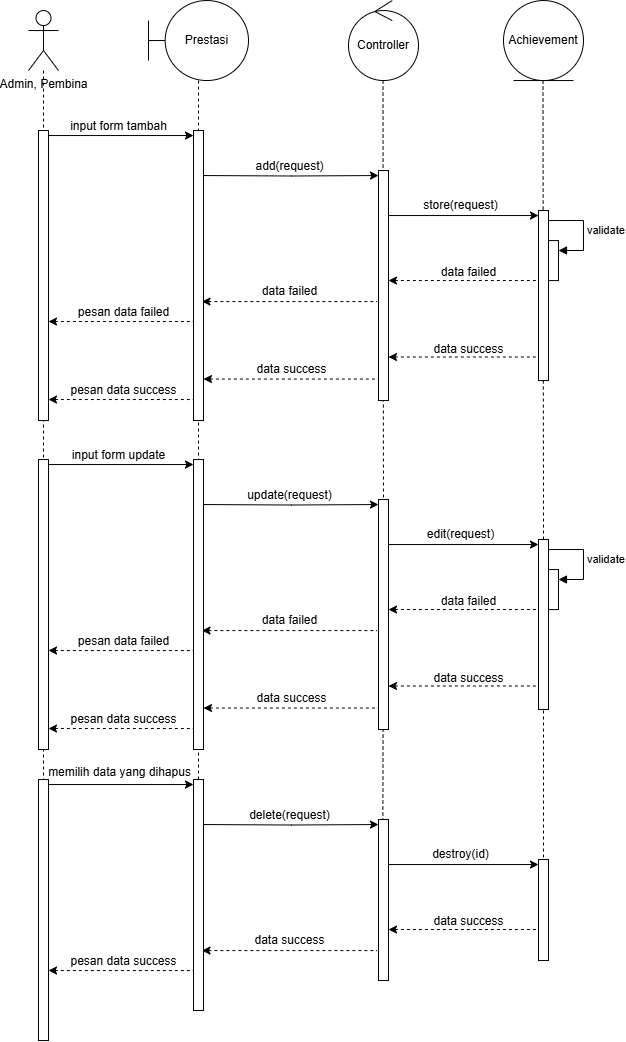

The diagram above was exported from draw.io. Its source (the exported page's mxGraphModel, read from the mxfile embedded in the PNG):
<mxGraphModel dx="2600" dy="942" grid="1" gridSize="10" guides="1" tooltips="1" connect="1" arrows="1" fold="1" page="1" pageScale="1" pageWidth="850" pageHeight="1100" math="0" shadow="0">
  <root>
    <mxCell id="0" />
    <mxCell id="1" parent="0" />
    <mxCell id="2" style="edgeStyle=orthogonalEdgeStyle;rounded=0;orthogonalLoop=1;jettySize=auto;html=1;endArrow=none;endFill=0;dashed=1;" edge="1" parent="1">
      <mxGeometry relative="1" as="geometry">
        <mxPoint x="5315" y="1180.04" as="targetPoint" />
        <mxPoint x="5314.5" y="300.04" as="sourcePoint" />
      </mxGeometry>
    </mxCell>
    <mxCell id="3" style="edgeStyle=orthogonalEdgeStyle;rounded=0;orthogonalLoop=1;jettySize=auto;html=1;endArrow=none;endFill=0;dashed=1;" edge="1" parent="1">
      <mxGeometry relative="1" as="geometry">
        <mxPoint x="5154" y="1200.04" as="targetPoint" />
        <mxPoint x="5154.5" y="300.04" as="sourcePoint" />
      </mxGeometry>
    </mxCell>
    <mxCell id="4" style="edgeStyle=orthogonalEdgeStyle;rounded=0;orthogonalLoop=1;jettySize=auto;html=1;endArrow=none;endFill=0;dashed=1;" edge="1" parent="1">
      <mxGeometry relative="1" as="geometry">
        <mxPoint x="4970" y="1230.04" as="targetPoint" />
        <mxPoint x="4970" y="300.04" as="sourcePoint" />
      </mxGeometry>
    </mxCell>
    <mxCell id="5" value="Prestasi" style="shape=umlBoundary;whiteSpace=wrap;html=1;" vertex="1" parent="1">
      <mxGeometry x="4920" y="220.04" width="100" height="80" as="geometry" />
    </mxCell>
    <mxCell id="6" value="Controller" style="ellipse;shape=umlControl;whiteSpace=wrap;html=1;" vertex="1" parent="1">
      <mxGeometry x="5120" y="220.04" width="70" height="80" as="geometry" />
    </mxCell>
    <mxCell id="7" value="Achievement" style="ellipse;shape=umlEntity;whiteSpace=wrap;html=1;" vertex="1" parent="1">
      <mxGeometry x="5275" y="220.04" width="80" height="80" as="geometry" />
    </mxCell>
    <mxCell id="8" style="edgeStyle=orthogonalEdgeStyle;rounded=0;orthogonalLoop=1;jettySize=auto;html=1;endArrow=none;endFill=0;dashed=1;" edge="1" source="9" parent="1">
      <mxGeometry relative="1" as="geometry">
        <mxPoint x="4815" y="1260.04" as="targetPoint" />
      </mxGeometry>
    </mxCell>
    <mxCell id="9" value="Admin, Pembina" style="shape=umlActor;verticalLabelPosition=bottom;verticalAlign=top;html=1;" vertex="1" parent="1">
      <mxGeometry x="4800" y="230.04" width="30" height="60" as="geometry" />
    </mxCell>
    <mxCell id="10" value="" style="html=1;points=[[0,0,0,0,5],[0,1,0,0,-5],[1,0,0,0,5],[1,1,0,0,-5]];perimeter=orthogonalPerimeter;outlineConnect=0;targetShapes=umlLifeline;portConstraint=eastwest;newEdgeStyle={&quot;curved&quot;:0,&quot;rounded&quot;:0};" vertex="1" parent="1">
      <mxGeometry x="4810" y="350.04" width="10" height="290" as="geometry" />
    </mxCell>
    <mxCell id="11" value="" style="html=1;points=[[0,0,0,0,5],[0,1,0,0,-5],[1,0,0,0,5],[1,1,0,0,-5]];perimeter=orthogonalPerimeter;outlineConnect=0;targetShapes=umlLifeline;portConstraint=eastwest;newEdgeStyle={&quot;curved&quot;:0,&quot;rounded&quot;:0};" vertex="1" parent="1">
      <mxGeometry x="4965" y="350.04" width="10" height="290" as="geometry" />
    </mxCell>
    <mxCell id="12" style="edgeStyle=orthogonalEdgeStyle;rounded=0;orthogonalLoop=1;jettySize=auto;html=1;curved=0;entryX=0;entryY=0;entryDx=0;entryDy=5;entryPerimeter=0;exitX=1;exitY=0;exitDx=0;exitDy=5;exitPerimeter=0;" edge="1" source="10" target="11" parent="1">
      <mxGeometry relative="1" as="geometry" />
    </mxCell>
    <mxCell id="13" value="input form tambah" style="text;html=1;align=center;verticalAlign=middle;resizable=0;points=[];autosize=1;strokeColor=none;fillColor=none;" vertex="1" parent="1">
      <mxGeometry x="4830" y="331.04" width="120" height="30" as="geometry" />
    </mxCell>
    <mxCell id="14" value="" style="html=1;points=[[0,0,0,0,5],[0,1,0,0,-5],[1,0,0,0,5],[1,1,0,0,-5]];perimeter=orthogonalPerimeter;outlineConnect=0;targetShapes=umlLifeline;portConstraint=eastwest;newEdgeStyle={&quot;curved&quot;:0,&quot;rounded&quot;:0};" vertex="1" parent="1">
      <mxGeometry x="5150" y="390.04" width="10" height="230" as="geometry" />
    </mxCell>
    <mxCell id="15" style="edgeStyle=orthogonalEdgeStyle;rounded=0;orthogonalLoop=1;jettySize=auto;html=1;curved=0;entryX=0;entryY=0;entryDx=0;entryDy=5;entryPerimeter=0;" edge="1" target="14" parent="1">
      <mxGeometry relative="1" as="geometry">
        <mxPoint x="4975" y="395.04" as="sourcePoint" />
        <mxPoint x="5120" y="400.04" as="targetPoint" />
      </mxGeometry>
    </mxCell>
    <mxCell id="16" value="add(request)" style="text;html=1;align=center;verticalAlign=middle;resizable=0;points=[];autosize=1;strokeColor=none;fillColor=none;" vertex="1" parent="1">
      <mxGeometry x="5016" y="371.04" width="90" height="30" as="geometry" />
    </mxCell>
    <mxCell id="17" value="" style="html=1;points=[[0,0,0,0,5],[0,1,0,0,-5],[1,0,0,0,5],[1,1,0,0,-5]];perimeter=orthogonalPerimeter;outlineConnect=0;targetShapes=umlLifeline;portConstraint=eastwest;newEdgeStyle={&quot;curved&quot;:0,&quot;rounded&quot;:0};" vertex="1" parent="1">
      <mxGeometry x="5310" y="430.04" width="10" height="170" as="geometry" />
    </mxCell>
    <mxCell id="18" style="rounded=0;orthogonalLoop=1;jettySize=auto;html=1;entryX=0;entryY=0;entryDx=0;entryDy=5;entryPerimeter=0;" edge="1" source="14" target="17" parent="1">
      <mxGeometry relative="1" as="geometry">
        <mxPoint x="5160" y="440.04" as="sourcePoint" />
        <mxPoint x="5305" y="440.04" as="targetPoint" />
      </mxGeometry>
    </mxCell>
    <mxCell id="19" value="store(request)" style="text;html=1;align=center;verticalAlign=middle;resizable=0;points=[];autosize=1;strokeColor=none;fillColor=none;" vertex="1" parent="1">
      <mxGeometry x="5182" y="410.04" width="100" height="30" as="geometry" />
    </mxCell>
    <mxCell id="20" value="" style="html=1;points=[[0,0,0,0,5],[0,1,0,0,-5],[1,0,0,0,5],[1,1,0,0,-5]];perimeter=orthogonalPerimeter;outlineConnect=0;targetShapes=umlLifeline;portConstraint=eastwest;newEdgeStyle={&quot;curved&quot;:0,&quot;rounded&quot;:0};" vertex="1" parent="1">
      <mxGeometry x="5320" y="460.08000000000004" width="10" height="40" as="geometry" />
    </mxCell>
    <mxCell id="21" value="validate" style="html=1;align=left;spacingLeft=2;endArrow=block;rounded=0;edgeStyle=orthogonalEdgeStyle;curved=0;rounded=0;" edge="1" target="20" parent="1">
      <mxGeometry relative="1" as="geometry">
        <mxPoint x="5320" y="440.04" as="sourcePoint" />
        <Array as="points">
          <mxPoint x="5355" y="470.08000000000004" />
        </Array>
      </mxGeometry>
    </mxCell>
    <mxCell id="22" style="rounded=0;orthogonalLoop=1;jettySize=auto;html=1;entryX=0;entryY=0;entryDx=0;entryDy=5;entryPerimeter=0;startArrow=classic;startFill=1;endArrow=none;endFill=0;dashed=1;" edge="1" parent="1">
      <mxGeometry relative="1" as="geometry">
        <mxPoint x="5160" y="500.04" as="sourcePoint" />
        <mxPoint x="5310" y="500.04" as="targetPoint" />
      </mxGeometry>
    </mxCell>
    <mxCell id="23" value="data failed" style="text;html=1;align=center;verticalAlign=middle;resizable=0;points=[];autosize=1;strokeColor=none;fillColor=none;dashed=1;" vertex="1" parent="1">
      <mxGeometry x="5200" y="477.08" width="80" height="30" as="geometry" />
    </mxCell>
    <mxCell id="24" style="edgeStyle=orthogonalEdgeStyle;rounded=0;orthogonalLoop=1;jettySize=auto;html=1;curved=0;entryX=0;entryY=0;entryDx=0;entryDy=5;entryPerimeter=0;startArrow=classic;startFill=1;endArrow=none;endFill=0;dashed=1;" edge="1" parent="1">
      <mxGeometry relative="1" as="geometry">
        <mxPoint x="4973.5" y="521.08" as="sourcePoint" />
        <mxPoint x="5148.5" y="521.08" as="targetPoint" />
      </mxGeometry>
    </mxCell>
    <mxCell id="25" value="data failed" style="text;html=1;align=center;verticalAlign=middle;resizable=0;points=[];autosize=1;strokeColor=none;fillColor=none;dashed=1;" vertex="1" parent="1">
      <mxGeometry x="5021" y="496.08000000000004" width="80" height="30" as="geometry" />
    </mxCell>
    <mxCell id="26" style="edgeStyle=orthogonalEdgeStyle;rounded=0;orthogonalLoop=1;jettySize=auto;html=1;curved=0;entryX=0;entryY=0;entryDx=0;entryDy=5;entryPerimeter=0;exitX=1;exitY=0;exitDx=0;exitDy=5;exitPerimeter=0;startArrow=classic;startFill=1;endArrow=none;endFill=0;dashed=1;" edge="1" parent="1">
      <mxGeometry relative="1" as="geometry">
        <mxPoint x="4820" y="541.04" as="sourcePoint" />
        <mxPoint x="4965" y="541.04" as="targetPoint" />
      </mxGeometry>
    </mxCell>
    <mxCell id="27" value="pesan data failed" style="text;html=1;align=center;verticalAlign=middle;resizable=0;points=[];autosize=1;strokeColor=none;fillColor=none;dashed=1;" vertex="1" parent="1">
      <mxGeometry x="4840" y="517.04" width="110" height="30" as="geometry" />
    </mxCell>
    <mxCell id="28" style="rounded=0;orthogonalLoop=1;jettySize=auto;html=1;entryX=0;entryY=0;entryDx=0;entryDy=5;entryPerimeter=0;startArrow=classic;startFill=1;endArrow=none;endFill=0;dashed=1;" edge="1" parent="1">
      <mxGeometry relative="1" as="geometry">
        <mxPoint x="5160" y="576.5" as="sourcePoint" />
        <mxPoint x="5310" y="576.5" as="targetPoint" />
      </mxGeometry>
    </mxCell>
    <mxCell id="29" value="data success" style="text;html=1;align=center;verticalAlign=middle;resizable=0;points=[];autosize=1;strokeColor=none;fillColor=none;dashed=1;" vertex="1" parent="1">
      <mxGeometry x="5195" y="553.54" width="90" height="30" as="geometry" />
    </mxCell>
    <mxCell id="30" style="edgeStyle=orthogonalEdgeStyle;rounded=0;orthogonalLoop=1;jettySize=auto;html=1;curved=0;entryX=0;entryY=0;entryDx=0;entryDy=5;entryPerimeter=0;startArrow=classic;startFill=1;endArrow=none;endFill=0;dashed=1;" edge="1" parent="1">
      <mxGeometry relative="1" as="geometry">
        <mxPoint x="4975" y="598.54" as="sourcePoint" />
        <mxPoint x="5150" y="598.54" as="targetPoint" />
      </mxGeometry>
    </mxCell>
    <mxCell id="31" value="data success" style="text;html=1;align=center;verticalAlign=middle;resizable=0;points=[];autosize=1;strokeColor=none;fillColor=none;dashed=1;" vertex="1" parent="1">
      <mxGeometry x="5017.5" y="573.54" width="90" height="30" as="geometry" />
    </mxCell>
    <mxCell id="32" style="edgeStyle=orthogonalEdgeStyle;rounded=0;orthogonalLoop=1;jettySize=auto;html=1;curved=0;entryX=0;entryY=0;entryDx=0;entryDy=5;entryPerimeter=0;exitX=1;exitY=0;exitDx=0;exitDy=5;exitPerimeter=0;startArrow=classic;startFill=1;endArrow=none;endFill=0;dashed=1;" edge="1" parent="1">
      <mxGeometry relative="1" as="geometry">
        <mxPoint x="4820" y="619.04" as="sourcePoint" />
        <mxPoint x="4965" y="619.04" as="targetPoint" />
      </mxGeometry>
    </mxCell>
    <mxCell id="33" value="pesan data success" style="text;html=1;align=center;verticalAlign=middle;resizable=0;points=[];autosize=1;strokeColor=none;fillColor=none;dashed=1;" vertex="1" parent="1">
      <mxGeometry x="4830" y="595.04" width="130" height="30" as="geometry" />
    </mxCell>
    <mxCell id="34" value="" style="html=1;points=[[0,0,0,0,5],[0,1,0,0,-5],[1,0,0,0,5],[1,1,0,0,-5]];perimeter=orthogonalPerimeter;outlineConnect=0;targetShapes=umlLifeline;portConstraint=eastwest;newEdgeStyle={&quot;curved&quot;:0,&quot;rounded&quot;:0};" vertex="1" parent="1">
      <mxGeometry x="4810" y="679.04" width="10" height="290" as="geometry" />
    </mxCell>
    <mxCell id="35" value="" style="html=1;points=[[0,0,0,0,5],[0,1,0,0,-5],[1,0,0,0,5],[1,1,0,0,-5]];perimeter=orthogonalPerimeter;outlineConnect=0;targetShapes=umlLifeline;portConstraint=eastwest;newEdgeStyle={&quot;curved&quot;:0,&quot;rounded&quot;:0};" vertex="1" parent="1">
      <mxGeometry x="4965" y="679.04" width="10" height="290" as="geometry" />
    </mxCell>
    <mxCell id="36" style="edgeStyle=orthogonalEdgeStyle;rounded=0;orthogonalLoop=1;jettySize=auto;html=1;curved=0;entryX=0;entryY=0;entryDx=0;entryDy=5;entryPerimeter=0;exitX=1;exitY=0;exitDx=0;exitDy=5;exitPerimeter=0;" edge="1" source="34" target="35" parent="1">
      <mxGeometry relative="1" as="geometry" />
    </mxCell>
    <mxCell id="37" value="input form update" style="text;html=1;align=center;verticalAlign=middle;resizable=0;points=[];autosize=1;strokeColor=none;fillColor=none;" vertex="1" parent="1">
      <mxGeometry x="4830" y="660.04" width="120" height="30" as="geometry" />
    </mxCell>
    <mxCell id="38" value="" style="html=1;points=[[0,0,0,0,5],[0,1,0,0,-5],[1,0,0,0,5],[1,1,0,0,-5]];perimeter=orthogonalPerimeter;outlineConnect=0;targetShapes=umlLifeline;portConstraint=eastwest;newEdgeStyle={&quot;curved&quot;:0,&quot;rounded&quot;:0};" vertex="1" parent="1">
      <mxGeometry x="5150" y="719.04" width="10" height="230" as="geometry" />
    </mxCell>
    <mxCell id="39" style="edgeStyle=orthogonalEdgeStyle;rounded=0;orthogonalLoop=1;jettySize=auto;html=1;curved=0;entryX=0;entryY=0;entryDx=0;entryDy=5;entryPerimeter=0;" edge="1" target="38" parent="1">
      <mxGeometry relative="1" as="geometry">
        <mxPoint x="4975" y="724.04" as="sourcePoint" />
        <mxPoint x="5120" y="729.04" as="targetPoint" />
      </mxGeometry>
    </mxCell>
    <mxCell id="40" value="update(request)" style="text;html=1;align=center;verticalAlign=middle;resizable=0;points=[];autosize=1;strokeColor=none;fillColor=none;" vertex="1" parent="1">
      <mxGeometry x="5006" y="700.04" width="110" height="30" as="geometry" />
    </mxCell>
    <mxCell id="41" value="" style="html=1;points=[[0,0,0,0,5],[0,1,0,0,-5],[1,0,0,0,5],[1,1,0,0,-5]];perimeter=orthogonalPerimeter;outlineConnect=0;targetShapes=umlLifeline;portConstraint=eastwest;newEdgeStyle={&quot;curved&quot;:0,&quot;rounded&quot;:0};" vertex="1" parent="1">
      <mxGeometry x="5310" y="759.04" width="10" height="170" as="geometry" />
    </mxCell>
    <mxCell id="42" style="rounded=0;orthogonalLoop=1;jettySize=auto;html=1;entryX=0;entryY=0;entryDx=0;entryDy=5;entryPerimeter=0;" edge="1" source="38" target="41" parent="1">
      <mxGeometry relative="1" as="geometry">
        <mxPoint x="5160" y="769.04" as="sourcePoint" />
        <mxPoint x="5305" y="769.04" as="targetPoint" />
      </mxGeometry>
    </mxCell>
    <mxCell id="43" value="edit(request)" style="text;html=1;align=center;verticalAlign=middle;resizable=0;points=[];autosize=1;strokeColor=none;fillColor=none;" vertex="1" parent="1">
      <mxGeometry x="5187" y="739.04" width="90" height="30" as="geometry" />
    </mxCell>
    <mxCell id="44" value="" style="html=1;points=[[0,0,0,0,5],[0,1,0,0,-5],[1,0,0,0,5],[1,1,0,0,-5]];perimeter=orthogonalPerimeter;outlineConnect=0;targetShapes=umlLifeline;portConstraint=eastwest;newEdgeStyle={&quot;curved&quot;:0,&quot;rounded&quot;:0};" vertex="1" parent="1">
      <mxGeometry x="5320" y="789.0799999999999" width="10" height="40" as="geometry" />
    </mxCell>
    <mxCell id="45" value="validate" style="html=1;align=left;spacingLeft=2;endArrow=block;rounded=0;edgeStyle=orthogonalEdgeStyle;curved=0;rounded=0;" edge="1" target="44" parent="1">
      <mxGeometry relative="1" as="geometry">
        <mxPoint x="5320" y="769.04" as="sourcePoint" />
        <Array as="points">
          <mxPoint x="5355" y="799.0799999999999" />
        </Array>
      </mxGeometry>
    </mxCell>
    <mxCell id="46" style="rounded=0;orthogonalLoop=1;jettySize=auto;html=1;entryX=0;entryY=0;entryDx=0;entryDy=5;entryPerimeter=0;startArrow=classic;startFill=1;endArrow=none;endFill=0;dashed=1;" edge="1" parent="1">
      <mxGeometry relative="1" as="geometry">
        <mxPoint x="5160" y="829.04" as="sourcePoint" />
        <mxPoint x="5310" y="829.04" as="targetPoint" />
      </mxGeometry>
    </mxCell>
    <mxCell id="47" value="data failed" style="text;html=1;align=center;verticalAlign=middle;resizable=0;points=[];autosize=1;strokeColor=none;fillColor=none;dashed=1;" vertex="1" parent="1">
      <mxGeometry x="5200" y="806.0799999999999" width="80" height="30" as="geometry" />
    </mxCell>
    <mxCell id="48" style="edgeStyle=orthogonalEdgeStyle;rounded=0;orthogonalLoop=1;jettySize=auto;html=1;curved=0;entryX=0;entryY=0;entryDx=0;entryDy=5;entryPerimeter=0;startArrow=classic;startFill=1;endArrow=none;endFill=0;dashed=1;" edge="1" parent="1">
      <mxGeometry relative="1" as="geometry">
        <mxPoint x="4973.5" y="850.0799999999999" as="sourcePoint" />
        <mxPoint x="5148.5" y="850.0799999999999" as="targetPoint" />
      </mxGeometry>
    </mxCell>
    <mxCell id="49" value="data failed" style="text;html=1;align=center;verticalAlign=middle;resizable=0;points=[];autosize=1;strokeColor=none;fillColor=none;dashed=1;" vertex="1" parent="1">
      <mxGeometry x="5021" y="825.0799999999999" width="80" height="30" as="geometry" />
    </mxCell>
    <mxCell id="50" style="edgeStyle=orthogonalEdgeStyle;rounded=0;orthogonalLoop=1;jettySize=auto;html=1;curved=0;entryX=0;entryY=0;entryDx=0;entryDy=5;entryPerimeter=0;exitX=1;exitY=0;exitDx=0;exitDy=5;exitPerimeter=0;startArrow=classic;startFill=1;endArrow=none;endFill=0;dashed=1;" edge="1" parent="1">
      <mxGeometry relative="1" as="geometry">
        <mxPoint x="4820" y="870.04" as="sourcePoint" />
        <mxPoint x="4965" y="870.04" as="targetPoint" />
      </mxGeometry>
    </mxCell>
    <mxCell id="51" value="pesan data failed" style="text;html=1;align=center;verticalAlign=middle;resizable=0;points=[];autosize=1;strokeColor=none;fillColor=none;dashed=1;" vertex="1" parent="1">
      <mxGeometry x="4840" y="846.04" width="110" height="30" as="geometry" />
    </mxCell>
    <mxCell id="52" style="rounded=0;orthogonalLoop=1;jettySize=auto;html=1;entryX=0;entryY=0;entryDx=0;entryDy=5;entryPerimeter=0;startArrow=classic;startFill=1;endArrow=none;endFill=0;dashed=1;" edge="1" parent="1">
      <mxGeometry relative="1" as="geometry">
        <mxPoint x="5160" y="905.5" as="sourcePoint" />
        <mxPoint x="5310" y="905.5" as="targetPoint" />
      </mxGeometry>
    </mxCell>
    <mxCell id="53" value="data success" style="text;html=1;align=center;verticalAlign=middle;resizable=0;points=[];autosize=1;strokeColor=none;fillColor=none;dashed=1;" vertex="1" parent="1">
      <mxGeometry x="5195" y="882.54" width="90" height="30" as="geometry" />
    </mxCell>
    <mxCell id="54" style="edgeStyle=orthogonalEdgeStyle;rounded=0;orthogonalLoop=1;jettySize=auto;html=1;curved=0;entryX=0;entryY=0;entryDx=0;entryDy=5;entryPerimeter=0;startArrow=classic;startFill=1;endArrow=none;endFill=0;dashed=1;" edge="1" parent="1">
      <mxGeometry relative="1" as="geometry">
        <mxPoint x="4975" y="927.54" as="sourcePoint" />
        <mxPoint x="5150" y="927.54" as="targetPoint" />
      </mxGeometry>
    </mxCell>
    <mxCell id="55" value="data success" style="text;html=1;align=center;verticalAlign=middle;resizable=0;points=[];autosize=1;strokeColor=none;fillColor=none;dashed=1;" vertex="1" parent="1">
      <mxGeometry x="5017.5" y="902.54" width="90" height="30" as="geometry" />
    </mxCell>
    <mxCell id="56" style="edgeStyle=orthogonalEdgeStyle;rounded=0;orthogonalLoop=1;jettySize=auto;html=1;curved=0;entryX=0;entryY=0;entryDx=0;entryDy=5;entryPerimeter=0;exitX=1;exitY=0;exitDx=0;exitDy=5;exitPerimeter=0;startArrow=classic;startFill=1;endArrow=none;endFill=0;dashed=1;" edge="1" parent="1">
      <mxGeometry relative="1" as="geometry">
        <mxPoint x="4820" y="948.04" as="sourcePoint" />
        <mxPoint x="4965" y="948.04" as="targetPoint" />
      </mxGeometry>
    </mxCell>
    <mxCell id="57" value="pesan data success" style="text;html=1;align=center;verticalAlign=middle;resizable=0;points=[];autosize=1;strokeColor=none;fillColor=none;dashed=1;" vertex="1" parent="1">
      <mxGeometry x="4830" y="924.04" width="130" height="30" as="geometry" />
    </mxCell>
    <mxCell id="58" value="" style="html=1;points=[[0,0,0,0,5],[0,1,0,0,-5],[1,0,0,0,5],[1,1,0,0,-5]];perimeter=orthogonalPerimeter;outlineConnect=0;targetShapes=umlLifeline;portConstraint=eastwest;newEdgeStyle={&quot;curved&quot;:0,&quot;rounded&quot;:0};" vertex="1" parent="1">
      <mxGeometry x="4810" y="999.04" width="10" height="261" as="geometry" />
    </mxCell>
    <mxCell id="59" value="" style="html=1;points=[[0,0,0,0,5],[0,1,0,0,-5],[1,0,0,0,5],[1,1,0,0,-5]];perimeter=orthogonalPerimeter;outlineConnect=0;targetShapes=umlLifeline;portConstraint=eastwest;newEdgeStyle={&quot;curved&quot;:0,&quot;rounded&quot;:0};" vertex="1" parent="1">
      <mxGeometry x="4965" y="999.04" width="10" height="231" as="geometry" />
    </mxCell>
    <mxCell id="60" style="edgeStyle=orthogonalEdgeStyle;rounded=0;orthogonalLoop=1;jettySize=auto;html=1;curved=0;entryX=0;entryY=0;entryDx=0;entryDy=5;entryPerimeter=0;exitX=1;exitY=0;exitDx=0;exitDy=5;exitPerimeter=0;" edge="1" source="58" target="59" parent="1">
      <mxGeometry relative="1" as="geometry" />
    </mxCell>
    <mxCell id="61" value="memilih data yang dihapus" style="text;html=1;align=center;verticalAlign=middle;resizable=0;points=[];autosize=1;strokeColor=none;fillColor=none;" vertex="1" parent="1">
      <mxGeometry x="4806" y="977.04" width="170" height="30" as="geometry" />
    </mxCell>
    <mxCell id="62" value="" style="html=1;points=[[0,0,0,0,5],[0,1,0,0,-5],[1,0,0,0,5],[1,1,0,0,-5]];perimeter=orthogonalPerimeter;outlineConnect=0;targetShapes=umlLifeline;portConstraint=eastwest;newEdgeStyle={&quot;curved&quot;:0,&quot;rounded&quot;:0};" vertex="1" parent="1">
      <mxGeometry x="5150" y="1039.04" width="10" height="161" as="geometry" />
    </mxCell>
    <mxCell id="63" style="edgeStyle=orthogonalEdgeStyle;rounded=0;orthogonalLoop=1;jettySize=auto;html=1;curved=0;entryX=0;entryY=0;entryDx=0;entryDy=5;entryPerimeter=0;" edge="1" target="62" parent="1">
      <mxGeometry relative="1" as="geometry">
        <mxPoint x="4975" y="1044.04" as="sourcePoint" />
        <mxPoint x="5120" y="1049.04" as="targetPoint" />
      </mxGeometry>
    </mxCell>
    <mxCell id="64" value="delete(request)" style="text;html=1;align=center;verticalAlign=middle;resizable=0;points=[];autosize=1;strokeColor=none;fillColor=none;" vertex="1" parent="1">
      <mxGeometry x="5011" y="1020.04" width="100" height="30" as="geometry" />
    </mxCell>
    <mxCell id="65" value="" style="html=1;points=[[0,0,0,0,5],[0,1,0,0,-5],[1,0,0,0,5],[1,1,0,0,-5]];perimeter=orthogonalPerimeter;outlineConnect=0;targetShapes=umlLifeline;portConstraint=eastwest;newEdgeStyle={&quot;curved&quot;:0,&quot;rounded&quot;:0};" vertex="1" parent="1">
      <mxGeometry x="5310" y="1079.04" width="10" height="101" as="geometry" />
    </mxCell>
    <mxCell id="66" style="rounded=0;orthogonalLoop=1;jettySize=auto;html=1;entryX=0;entryY=0;entryDx=0;entryDy=5;entryPerimeter=0;" edge="1" source="62" target="65" parent="1">
      <mxGeometry relative="1" as="geometry">
        <mxPoint x="5160" y="1089.04" as="sourcePoint" />
        <mxPoint x="5305" y="1089.04" as="targetPoint" />
      </mxGeometry>
    </mxCell>
    <mxCell id="67" value="destroy(id)" style="text;html=1;align=center;verticalAlign=middle;resizable=0;points=[];autosize=1;strokeColor=none;fillColor=none;" vertex="1" parent="1">
      <mxGeometry x="5192" y="1059.04" width="80" height="30" as="geometry" />
    </mxCell>
    <mxCell id="68" style="rounded=0;orthogonalLoop=1;jettySize=auto;html=1;entryX=0;entryY=0;entryDx=0;entryDy=5;entryPerimeter=0;startArrow=classic;startFill=1;endArrow=none;endFill=0;dashed=1;" edge="1" parent="1">
      <mxGeometry relative="1" as="geometry">
        <mxPoint x="5160" y="1149.04" as="sourcePoint" />
        <mxPoint x="5310" y="1149.04" as="targetPoint" />
      </mxGeometry>
    </mxCell>
    <mxCell id="69" value="data success" style="text;html=1;align=center;verticalAlign=middle;resizable=0;points=[];autosize=1;strokeColor=none;fillColor=none;dashed=1;" vertex="1" parent="1">
      <mxGeometry x="5195" y="1126.08" width="90" height="30" as="geometry" />
    </mxCell>
    <mxCell id="70" style="edgeStyle=orthogonalEdgeStyle;rounded=0;orthogonalLoop=1;jettySize=auto;html=1;curved=0;entryX=0;entryY=0;entryDx=0;entryDy=5;entryPerimeter=0;startArrow=classic;startFill=1;endArrow=none;endFill=0;dashed=1;" edge="1" parent="1">
      <mxGeometry relative="1" as="geometry">
        <mxPoint x="4973.5" y="1170.08" as="sourcePoint" />
        <mxPoint x="5148.5" y="1170.08" as="targetPoint" />
      </mxGeometry>
    </mxCell>
    <mxCell id="71" value="data success" style="text;html=1;align=center;verticalAlign=middle;resizable=0;points=[];autosize=1;strokeColor=none;fillColor=none;dashed=1;" vertex="1" parent="1">
      <mxGeometry x="5016" y="1145.08" width="90" height="30" as="geometry" />
    </mxCell>
    <mxCell id="72" style="edgeStyle=orthogonalEdgeStyle;rounded=0;orthogonalLoop=1;jettySize=auto;html=1;curved=0;entryX=0;entryY=0;entryDx=0;entryDy=5;entryPerimeter=0;exitX=1;exitY=0;exitDx=0;exitDy=5;exitPerimeter=0;startArrow=classic;startFill=1;endArrow=none;endFill=0;dashed=1;" edge="1" parent="1">
      <mxGeometry relative="1" as="geometry">
        <mxPoint x="4820" y="1190.04" as="sourcePoint" />
        <mxPoint x="4965" y="1190.04" as="targetPoint" />
      </mxGeometry>
    </mxCell>
    <mxCell id="73" value="pesan data success" style="text;html=1;align=center;verticalAlign=middle;resizable=0;points=[];autosize=1;strokeColor=none;fillColor=none;dashed=1;" vertex="1" parent="1">
      <mxGeometry x="4830" y="1166.04" width="130" height="30" as="geometry" />
    </mxCell>
  </root>
</mxGraphModel>